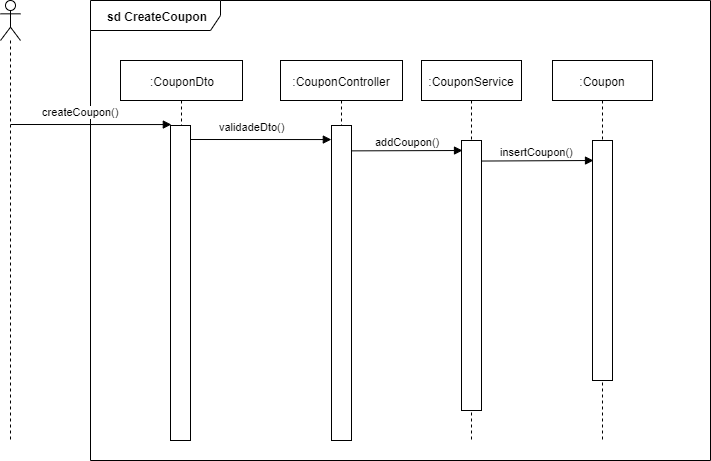

The diagram above was exported from draw.io. Its source (the exported page's mxGraphModel, read from the mxfile embedded in the PNG):
<mxGraphModel dx="1422" dy="804" grid="1" gridSize="10" guides="1" tooltips="1" connect="1" arrows="1" fold="1" page="1" pageScale="1" pageWidth="827" pageHeight="1169" math="0" shadow="0">
  <root>
    <mxCell id="zJMcYlHC9m3VeoSEgMzr-0" />
    <mxCell id="zJMcYlHC9m3VeoSEgMzr-1" parent="zJMcYlHC9m3VeoSEgMzr-0" />
    <mxCell id="zJMcYlHC9m3VeoSEgMzr-3" value="&lt;b&gt;sd CreateCoupon&lt;/b&gt;" style="shape=umlFrame;whiteSpace=wrap;html=1;width=130;height=30;" vertex="1" parent="zJMcYlHC9m3VeoSEgMzr-1">
      <mxGeometry x="120" y="30" width="620" height="460" as="geometry" />
    </mxCell>
    <mxCell id="zJMcYlHC9m3VeoSEgMzr-2" value=":CouponDto" style="shape=umlLifeline;perimeter=lifelinePerimeter;whiteSpace=wrap;html=1;container=1;collapsible=0;recursiveResize=0;outlineConnect=0;" vertex="1" parent="zJMcYlHC9m3VeoSEgMzr-1">
      <mxGeometry x="150" y="90" width="122" height="380" as="geometry" />
    </mxCell>
    <mxCell id="zJMcYlHC9m3VeoSEgMzr-4" value=":CouponController" style="shape=umlLifeline;perimeter=lifelinePerimeter;whiteSpace=wrap;html=1;container=1;collapsible=0;recursiveResize=0;outlineConnect=0;" vertex="1" parent="zJMcYlHC9m3VeoSEgMzr-1">
      <mxGeometry x="310" y="90" width="122" height="380" as="geometry" />
    </mxCell>
    <mxCell id="zJMcYlHC9m3VeoSEgMzr-5" value=":Coupon" style="shape=umlLifeline;perimeter=lifelinePerimeter;whiteSpace=wrap;html=1;container=1;collapsible=0;recursiveResize=0;outlineConnect=0;" vertex="1" parent="zJMcYlHC9m3VeoSEgMzr-1">
      <mxGeometry x="582" y="90" width="100" height="380" as="geometry" />
    </mxCell>
    <mxCell id="zJMcYlHC9m3VeoSEgMzr-6" value="" style="html=1;points=[];perimeter=orthogonalPerimeter;" vertex="1" parent="zJMcYlHC9m3VeoSEgMzr-1">
      <mxGeometry x="361" y="155" width="20" height="315" as="geometry" />
    </mxCell>
    <mxCell id="zJMcYlHC9m3VeoSEgMzr-7" value="" style="shape=umlLifeline;participant=umlActor;perimeter=lifelinePerimeter;whiteSpace=wrap;html=1;container=1;collapsible=0;recursiveResize=0;verticalAlign=top;spacingTop=36;labelBackgroundColor=#ffffff;outlineConnect=0;" vertex="1" parent="zJMcYlHC9m3VeoSEgMzr-1">
      <mxGeometry x="30" y="30" width="20" height="440" as="geometry" />
    </mxCell>
    <mxCell id="zJMcYlHC9m3VeoSEgMzr-8" value="createCoupon()" style="html=1;verticalAlign=bottom;endArrow=block;entryX=0.042;entryY=-0.003;entryDx=0;entryDy=0;entryPerimeter=0;" edge="1" parent="zJMcYlHC9m3VeoSEgMzr-7" target="zJMcYlHC9m3VeoSEgMzr-14">
      <mxGeometry x="-0.1303" y="4" width="80" relative="1" as="geometry">
        <mxPoint x="10.100000000000023" y="124" as="sourcePoint" />
        <mxPoint x="170.18000000000006" y="121.4799999999999" as="targetPoint" />
        <mxPoint as="offset" />
      </mxGeometry>
    </mxCell>
    <mxCell id="zJMcYlHC9m3VeoSEgMzr-9" value="insertCoupon()" style="html=1;verticalAlign=bottom;endArrow=block;exitX=0.978;exitY=0.002;exitDx=0;exitDy=0;exitPerimeter=0;entryX=0.05;entryY=0;entryDx=0;entryDy=0;entryPerimeter=0;" edge="1" parent="zJMcYlHC9m3VeoSEgMzr-1">
      <mxGeometry width="80" relative="1" as="geometry">
        <mxPoint x="510.56000000000006" y="190.54000000000008" as="sourcePoint" />
        <mxPoint x="623" y="190" as="targetPoint" />
      </mxGeometry>
    </mxCell>
    <mxCell id="zJMcYlHC9m3VeoSEgMzr-10" value="" style="html=1;points=[];perimeter=orthogonalPerimeter;" vertex="1" parent="zJMcYlHC9m3VeoSEgMzr-1">
      <mxGeometry x="622" y="170" width="20" height="240" as="geometry" />
    </mxCell>
    <mxCell id="zJMcYlHC9m3VeoSEgMzr-11" value=":CouponService" style="shape=umlLifeline;perimeter=lifelinePerimeter;whiteSpace=wrap;html=1;container=1;collapsible=0;recursiveResize=0;outlineConnect=0;" vertex="1" parent="zJMcYlHC9m3VeoSEgMzr-1">
      <mxGeometry x="451" y="90" width="100" height="380" as="geometry" />
    </mxCell>
    <mxCell id="zJMcYlHC9m3VeoSEgMzr-12" value="addCoupon()" style="html=1;verticalAlign=bottom;endArrow=block;exitX=0.995;exitY=0.001;exitDx=0;exitDy=0;exitPerimeter=0;entryX=0.05;entryY=0;entryDx=0;entryDy=0;entryPerimeter=0;" edge="1" parent="zJMcYlHC9m3VeoSEgMzr-1">
      <mxGeometry width="80" relative="1" as="geometry">
        <mxPoint x="380.9000000000001" y="180.37" as="sourcePoint" />
        <mxPoint x="492" y="180" as="targetPoint" />
      </mxGeometry>
    </mxCell>
    <mxCell id="zJMcYlHC9m3VeoSEgMzr-13" value="" style="html=1;points=[];perimeter=orthogonalPerimeter;" vertex="1" parent="zJMcYlHC9m3VeoSEgMzr-1">
      <mxGeometry x="491" y="170" width="20" height="270" as="geometry" />
    </mxCell>
    <mxCell id="zJMcYlHC9m3VeoSEgMzr-14" value="" style="html=1;points=[];perimeter=orthogonalPerimeter;" vertex="1" parent="zJMcYlHC9m3VeoSEgMzr-1">
      <mxGeometry x="200" y="155" width="20" height="315" as="geometry" />
    </mxCell>
    <mxCell id="zJMcYlHC9m3VeoSEgMzr-15" value="validadeDto()" style="html=1;verticalAlign=bottom;endArrow=block;entryX=0.042;entryY=-0.003;entryDx=0;entryDy=0;entryPerimeter=0;" edge="1" parent="zJMcYlHC9m3VeoSEgMzr-1">
      <mxGeometry x="-0.1303" y="4" width="80" relative="1" as="geometry">
        <mxPoint x="220" y="169" as="sourcePoint" />
        <mxPoint x="360.84000000000015" y="169.05500000000006" as="targetPoint" />
        <mxPoint as="offset" />
      </mxGeometry>
    </mxCell>
  </root>
</mxGraphModel>